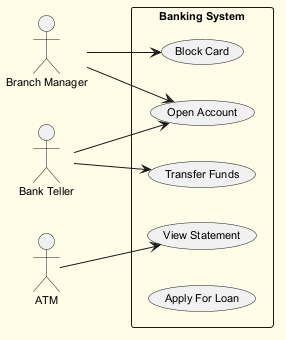

The diagram above was rendered by PlantUML. Its source (embedded in the PNG):
@startuml
skinparam backgroundColor #FFFDE7
skinparam classBackgroundColor #FFF9C4
skinparam classBorderColor #F57F17
skinparam defaultFontSize 11
left to right direction
actor "Branch Manager" as BranchManager
actor "ATM" as ATM
actor "Bank Teller" as BankTeller
rectangle "Banking System" {
  usecase "Block Card" as UC_BlockCard
  usecase "View Statement" as UC_ViewStatement
  usecase "Open Account" as UC_OpenAccount
  usecase "Transfer Funds" as UC_TransferFunds
  usecase "Apply For Loan" as UC_ApplyForLoan
}
BranchManager --> UC_OpenAccount
BranchManager --> UC_BlockCard
ATM --> UC_ViewStatement
BankTeller --> UC_TransferFunds
BankTeller --> UC_OpenAccount
@enduml